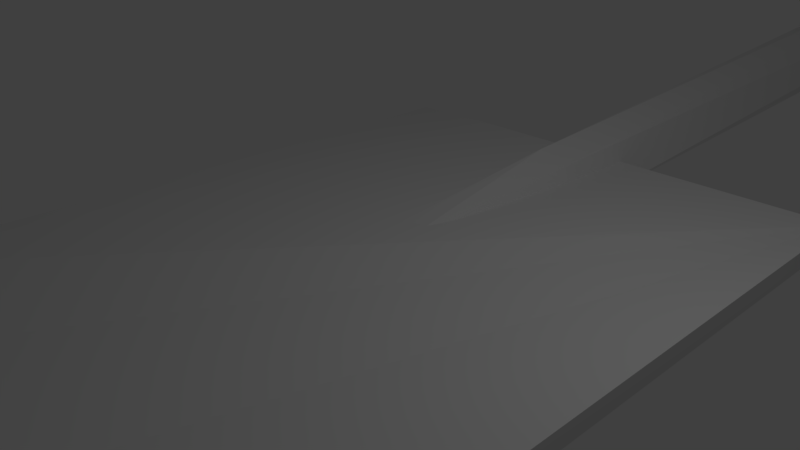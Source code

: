 # Source: SPADElowpoly.blend  (saved by Blender 2.78.0; exported with 4.5.12 LTS)
import bpy
from mathutils import Matrix  # noqa: F401  (used for matrix-valued properties, if any)

bpy.ops.wm.read_factory_settings(use_empty=True)
scene = bpy.context.scene
scene.name = 'Scene'

# ---- collections
col_collection_1 = bpy.data.collections.new('Collection 1'); scene.collection.children.link(col_collection_1)

# ---- materials (node trees are filled in below, after node groups)
mat_material = bpy.data.materials.new('Material')
mat_material.alpha_threshold = 0.0
mat_material.use_transparent_shadow = False
mat_material.roughness = 0.5
mat_material.line_color = (0.0, 0.0, 0.0, 1.0)

# ---- material node trees

# ---- world
world_world = bpy.data.worlds.new('World'); scene.world = world_world
world_world.color = (0.05088, 0.05088, 0.05088)
world_world.use_sun_shadow = False
world_world.sun_shadow_jitter_overblur = 0.0
world_world.cycles.sampling_method = 'MANUAL'

# ---- cameras
cam_camera = bpy.data.cameras.new('Camera')
cam_camera.clip_end = 100.0
cam_camera.lens = 35.0
cam_camera.sensor_width = 32.0
cam_camera.sensor_height = 18.0
cam_camera.ortho_scale = 7.314
cam_camera.dof.focus_distance = 0.0
cam_camera.dof.aperture_fstop = 128.0

# ---- lights
light_lamp = bpy.data.lights.new('Lamp', 'POINT')
light_lamp.transmission_factor = 0.0
light_lamp.cutoff_distance = 30.0
light_lamp.energy = 100.0
light_lamp.shadow_buffer_clip_start = 1.001
light_lamp.shadow_soft_size = 0.1
light_lamp.shadow_maximum_resolution = 0.006
light_lamp.use_absolute_resolution = True

# ---- meshes
me_cylinder_001 = bpy.data.meshes.new('Cylinder.001')
me_cylinder_001.from_pydata([(-0.1028, 1.043, -0.849), (0.7723, 0.6711, -0.849), (0.9887, -0.1534, -0.8493), (0.8859, -0.4738, -0.8469), (0.6374, -0.7767, -0.8486), (0.2917, -0.9615, -0.8488), (-0.09848, -0.9999, -0.8489), (-0.4736, -0.8861, -0.8487), (-0.7766, -0.6374, -0.8482), (-0.9422, -0.3368, -0.8491), (-0.8884, 0.5075, -0.849), (-0.399, 0.9632, -1.059), (0.5075, 0.8884, -1.059), (0.9669, 0.3163, -1.064), (-0.9933, 0.2514, -1.066), (1.0, -6.051, -0.7533), (0.9808, -6.246, -0.7533), (0.9239, -6.434, -0.7533), (0.8315, -6.607, -0.7533), (0.7071, -6.758, -0.7533), (0.5556, -6.883, -0.7533), (0.3827, -6.975, -0.7533), (0.1951, -7.032, -0.7533), (-5.625e-07, -7.051, -0.7533), (-0.1951, -7.032, -0.7533), (-0.3827, -6.975, -0.7533), (-0.5556, -6.883, -0.7533), (-0.7071, -6.758, -0.7533), (-0.8315, -6.607, -0.7533), (-0.9239, -6.434, -0.7533), (-0.9808, -6.246, -0.7533), (0.9785, -5.888, -0.9627), (0.5289, -6.487, -0.9631), (-0.4281, -6.565, -0.9629), (-0.9681, -5.912, -0.963), (1.0, -7.727, -0.03197), (0.9213, -8.098, -0.02558), (0.7603, -8.373, -0.02223), (0.4692, -8.612, -0.02682), (0.09771, -8.725, -0.02669), (-0.2894, -8.687, -0.02773), (-0.6291, -8.505, -0.02513), (-0.8535, -8.233, -0.0191), (-0.9808, -7.922, -0.03197), (0.03098, 1.037, -0.8492), (0.8793, 0.5502, -0.8492), (0.9754, -0.2959, -0.8492), (0.4843, -0.9061, -0.8492), (-0.2221, -0.9875, -0.8492), (-0.8089, -0.6265, -0.8492), (-1.012, 0.02518, -0.8492), (-0.7723, 0.6711, -0.8492), (1.002, -0.1546, 0.7924), (0.7333, -0.6977, 0.7937), (0.1289, -1.015, 0.7938), (-0.6266, -0.8088, 0.7938), (-0.9733, -0.2648, 0.7932), (0.5631, 0.8427, 1.003), (0.9505, 0.3551, 1.011), (-0.9959, 0.1845, 1.007), (-0.6566, 0.7852, 1.003), (-0.008176, 1.013, 1.003), (1.0, -6.051, 0.6979), (0.9808, -6.246, 0.6979), (0.9239, -6.434, 0.6979), (0.8315, -6.607, 0.6979), (0.7071, -6.758, 0.6979), (0.5556, -6.883, 0.6979), (0.3827, -6.975, 0.6979), (0.1951, -7.032, 0.6979), (-2.626e-07, -7.051, 0.6979), (-0.1951, -7.032, 0.6979), (-0.3827, -6.975, 0.6979), (-0.5556, -6.883, 0.6979), (-0.7071, -6.758, 0.6979), (-0.8315, -6.607, 0.6979), (-0.9239, -6.434, 0.6979), (-0.9808, -6.246, 0.6979), (0.9785, -5.888, 0.9074), (0.4281, -6.565, 0.9075), (-0.5289, -6.487, 0.9077), (-0.9681, -5.912, 0.9076), (1.0, -7.727, -0.02338), (0.9213, -8.098, -0.02977), (0.7603, -8.373, -0.03312), (0.4692, -8.612, -0.02853), (0.09771, -8.725, -0.02866), (-0.2894, -8.687, -0.02762), (-0.6291, -8.505, -0.03022), (-0.8535, -8.233, -0.03625), (-0.9808, -7.922, -0.02338)], [], [(16, 17, 3, 2), (3, 17, 18), (14, 32, 13), (2, 15, 16), (9, 14, 10), (0, 11, 12), (10, 11, 0), (1, 12, 13), (15, 31, 16), (16, 31, 17), (17, 31, 18), (19, 32, 20), (20, 32, 21), (21, 32, 22), (4, 19, 20), (5, 21, 22), (14, 34, 33), (26, 41, 27), (28, 42, 29), (24, 40, 25), (44, 57, 45), (51, 60, 44), (50, 59, 51), (45, 57, 58), (49, 56, 50), (48, 55, 49), (47, 54, 48), (52, 63, 64), (52, 62, 63), (62, 78, 63), (63, 78, 64), (64, 78, 65), (66, 79, 67), (67, 79, 68), (68, 79, 69), (69, 79, 70), (53, 65, 66), (53, 66, 67), (58, 80, 79), (54, 68, 69), (54, 69, 70), (59, 81, 80), (73, 88, 74), (75, 89, 76), (71, 87, 72), (12, 11, 14, 13), (2, 1, 13), (29, 9, 8, 28), (9, 29, 30), (13, 32, 31), (31, 15, 2, 13), (27, 8, 7, 26), (34, 14, 9, 30), (10, 14, 11), (8, 27, 28), (1, 0, 12), (33, 34, 28, 27), (27, 26, 33), (32, 19, 18, 31), (29, 28, 34), (30, 29, 34), (33, 23, 22, 32), (18, 19, 4, 3), (24, 23, 33), (25, 24, 33), (26, 25, 33), (20, 21, 5, 4), (14, 33, 32), (22, 23, 6, 5), (25, 7, 6, 24), (6, 23, 24), (41, 26, 25, 40), (7, 25, 26), (37, 38, 20, 19), (19, 18, 37), (42, 28, 27, 41), (38, 39, 22, 21), (21, 20, 38), (43, 30, 29, 42), (35, 36, 16, 15), (23, 22, 39), (40, 24, 23, 39), (36, 37, 18, 17), (17, 16, 36), (81, 59, 56, 77), (52, 46, 45, 58), (47, 46, 53), (49, 55, 56), (44, 60, 61), (48, 54, 55), (51, 59, 60), (47, 53, 54), (50, 56, 59), (44, 61, 57), (46, 52, 53), (57, 61, 60, 59, 58), (64, 65, 53, 52), (76, 56, 55, 75), (56, 76, 77), (58, 79, 78), (78, 62, 52, 58), (80, 81, 75, 74), (55, 74, 75), (55, 73, 74), (74, 73, 80), (79, 66, 65, 78), (76, 75, 81), (77, 76, 81), (79, 80, 71, 70), (67, 68, 54, 53), (72, 71, 80), (73, 72, 80), (72, 55, 54, 71), (58, 59, 80), (54, 70, 71), (88, 73, 72, 87), (55, 72, 73), (84, 85, 67, 66), (66, 65, 84), (89, 75, 74, 88), (85, 86, 69, 68), (68, 67, 85), (90, 77, 76, 89), (82, 83, 63, 62), (70, 69, 86), (87, 71, 70, 86), (83, 84, 65, 64), (64, 63, 83)])
me_cylinder_001.use_remesh_preserve_volume = False
me_cylinder_001.use_remesh_preserve_attributes = False
me_cylinder_001.use_mirror_vertex_groups = False
me_cylinder_001.update()
me_cylinder = bpy.data.meshes.new('Cylinder')
me_cylinder.from_pydata([(0.1007, 0.9747, 0.925), (0.8063, 0.3535, -0.8707), (0.8087, 0.579, 0.925), (1.015, -0.1761, 0.925), (0.5193, -0.514, -0.8644), (0.3167, -1.089, 0.9241), (-0.0777, -0.7061, -0.8655), (-0.8161, -0.1413, -0.8728), (-0.7727, -0.7184, 0.925), (-1.021, 0.02434, 0.925), (-0.2463, 0.8948, -0.8688), (-0.6709, 0.7247, 0.925), (0.2817, 0.1961, -1.109), (0.2706, -0.3327, -1.106), (-0.2685, -0.3452, -1.104), (-0.2563, 0.2274, -1.111)], [], [(5, 6, 4), (6, 13, 4), (4, 13, 1), (7, 15, 14), (1, 12, 10), (4, 1, 3, 5), (2, 3, 1), (8, 7, 6, 5), (11, 10, 7, 9), (7, 8, 9), (15, 12, 13, 14), (1, 10, 0, 2), (5, 3, 2, 0, 11, 9, 8), (10, 11, 0), (7, 10, 15), (10, 12, 15), (6, 7, 14), (6, 14, 13), (1, 13, 12)])
me_cylinder.use_remesh_preserve_volume = False
me_cylinder.use_remesh_preserve_attributes = False
me_cylinder.use_mirror_vertex_groups = False
me_cylinder.update()
me_cube = bpy.data.meshes.new('Cube')
me_cube.from_pydata([(0.9985, 1.0, -1.035), (1.0, -1.072, -1.0), (-1.0, -1.072, -1.0), (-1.0, 1.0, -1.0), (0.997, 1.0, 0.9611), (1.0, -1.0, 1.0), (-1.0, -1.0, 1.0), (0.3333, 1.0, -2.82), (-0.206, 1.0, -2.975), (0.4805, -1.077, -2.574), (-0.135, -1.073, -3.038), (0.1184, 1.0, -1.045), (-0.6394, 1.0, -0.4245), (0.2035, -0.9969, -1.0), (-0.4882, -1.0, -0.5128)], [], [(9, 1, 0, 7, 8, 3, 2, 10), (0, 1, 5, 4), (11, 12, 6, 14, 13, 5, 4), (6, 2, 3, 12), (8, 7, 0, 4, 11, 12, 3), (9, 10, 2, 6, 14, 13, 5, 1)])
me_cube.materials.append(mat_material)
me_cube.use_remesh_preserve_volume = False
me_cube.use_remesh_preserve_attributes = False
me_cube.use_mirror_vertex_groups = False
me_cube.update()

# ---- objects
ob_cylinder_001 = bpy.data.objects.new('Cylinder.001', me_cylinder_001)
ob_cylinder = bpy.data.objects.new('Cylinder', me_cylinder)
ob_cube = bpy.data.objects.new('Cube', me_cube)
ob_lamp = bpy.data.objects.new('Lamp', light_lamp)
ob_camera = bpy.data.objects.new('Camera', cam_camera)

# ---- transforms, parenting, visibility, modifiers, constraints
ob_cylinder_001.location = (-0.05346, 34.37, 1.243)
ob_cylinder_001.rotation_euler = (-1.571, 1.637, -1.571)
ob_cylinder_001.scale = (-0.7266, 0.7266, 3.03)
ob_cylinder_001.lineart.crease_threshold = 0.0
ob_cylinder.location = (-0.04715, 15.89, 0.3179)
ob_cylinder.rotation_euler = (-1.536, -1.016e-12, -1.774e-14)
ob_cylinder.scale = (0.7774, 0.7774, 14.18)
ob_cylinder.lineart.crease_threshold = 0.0
ob_cube.location = (0.0, 0.0, 0.0)
ob_cube.scale = (3.896, 4.928, 0.141)
ob_cube.lock_rotations_4d = False
ob_cube.empty_display_type = 'ARROWS'
ob_cube.lineart.crease_threshold = 0.0
ob_lamp.location = (4.076, 1.005, 5.904)
ob_lamp.rotation_euler = (0.6503, 0.05522, 1.866)
ob_lamp.lock_rotations_4d = False
ob_lamp.empty_display_type = 'ARROWS'
ob_lamp.color = (0.0, 0.0, 0.0, 0.0)
ob_lamp.lineart.crease_threshold = 0.0
ob_camera.location = (7.481, -6.508, 5.344)
ob_camera.rotation_euler = (1.109, 0.0, 0.8149)
ob_camera.lock_rotations_4d = False
ob_camera.empty_display_type = 'ARROWS'
ob_camera.color = (0.0, 0.0, 0.0, 0.0)
ob_camera.display_type = 'WIRE'
ob_camera.lineart.crease_threshold = 0.0

# ---- collection membership
col_collection_1.objects.link(ob_cylinder_001)
col_collection_1.objects.link(ob_cylinder)
col_collection_1.objects.link(ob_cube)
col_collection_1.objects.link(ob_lamp)
col_collection_1.objects.link(ob_camera)

# ---- scene / render settings (as saved in the file)
scene.camera = ob_camera
scene.frame_start = 1; scene.frame_end = 250; scene.frame_set(148)
scene.render.engine = 'BLENDER_EEVEE_NEXT'
scene.render.resolution_percentage = 50
scene.render.dither_intensity = 0.0
scene.cycles.use_denoising = False
scene.cycles.samples = 128
scene.cycles.sampling_pattern = 'TABULATED_SOBOL'
scene.cycles.light_sampling_threshold = 0.0
scene.cycles.use_adaptive_sampling = False
scene.cycles.use_light_tree = False
scene.cycles.blur_glossy = 0.0
scene.cycles.sample_clamp_indirect = 0.0
scene.view_settings.view_transform = 'Standard'
bpy.context.view_layer.update()
